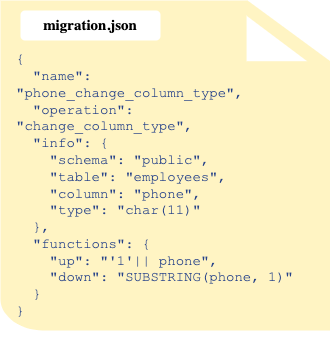

The diagram above was exported from draw.io. Its source (the exported page's mxGraphModel, read from the mxfile embedded in the PNG):
<mxGraphModel dx="1179" dy="629" grid="1" gridSize="10" guides="1" tooltips="1" connect="1" arrows="1" fold="1" page="1" pageScale="1" pageWidth="700" pageHeight="500" math="0" shadow="0">
  <root>
    <mxCell id="0" />
    <mxCell id="1" parent="0" />
    <mxCell id="VUiUP5se8l4X7z89HeUz-5" value="" style="shadow=0;dashed=0;html=1;strokeColor=none;fillColor=#FFF4C3;labelPosition=center;verticalLabelPosition=bottom;verticalAlign=top;align=center;outlineConnect=0;shape=mxgraph.veeam.2d.file;" parent="1" vertex="1">
      <mxGeometry x="190" y="60" width="330" height="330" as="geometry" />
    </mxCell>
    <mxCell id="VUiUP5se8l4X7z89HeUz-6" value="&lt;br&gt;&lt;div style=&quot;border-color: var(--border-color); color: rgb(0, 0, 0); font-style: normal; font-variant-ligatures: normal; font-variant-caps: normal; font-weight: 400; letter-spacing: normal; orphans: 2; text-indent: 0px; text-transform: none; widows: 2; word-spacing: 0px; -webkit-text-stroke-width: 0px; text-decoration-thickness: initial; text-decoration-style: initial; text-decoration-color: initial; font-family: Consolas, &amp;quot;Courier New&amp;quot;, monospace; font-size: 14px; text-align: left; scroll-behavior: auto !important;&quot;&gt;&lt;font style=&quot;scroll-behavior: auto !important; border-color: var(--border-color);&quot; color=&quot;#264289&quot;&gt;{&lt;/font&gt;&lt;/div&gt;&lt;div style=&quot;border-color: var(--border-color); color: rgb(0, 0, 0); font-style: normal; font-variant-ligatures: normal; font-variant-caps: normal; font-weight: 400; letter-spacing: normal; orphans: 2; text-indent: 0px; text-transform: none; widows: 2; word-spacing: 0px; -webkit-text-stroke-width: 0px; text-decoration-thickness: initial; text-decoration-style: initial; text-decoration-color: initial; font-family: Consolas, &amp;quot;Courier New&amp;quot;, monospace; font-size: 14px; text-align: left; scroll-behavior: auto !important;&quot;&gt;&lt;span style=&quot;border-color: var(--border-color); scroll-behavior: auto !important;&quot;&gt;&lt;font style=&quot;scroll-behavior: auto !important; border-color: var(--border-color);&quot; color=&quot;#264289&quot;&gt;&amp;nbsp; &quot;name&quot;: &quot;phone_change_column_type&quot;,&lt;/font&gt;&lt;/span&gt;&lt;/div&gt;&lt;div style=&quot;border-color: var(--border-color); color: rgb(0, 0, 0); font-style: normal; font-variant-ligatures: normal; font-variant-caps: normal; font-weight: 400; letter-spacing: normal; orphans: 2; text-indent: 0px; text-transform: none; widows: 2; word-spacing: 0px; -webkit-text-stroke-width: 0px; text-decoration-thickness: initial; text-decoration-style: initial; text-decoration-color: initial; font-family: Consolas, &amp;quot;Courier New&amp;quot;, monospace; font-size: 14px; text-align: left; scroll-behavior: auto !important;&quot;&gt;&lt;span style=&quot;border-color: var(--border-color); scroll-behavior: auto !important;&quot;&gt;&lt;font style=&quot;scroll-behavior: auto !important; border-color: var(--border-color);&quot; color=&quot;#264289&quot;&gt;&amp;nbsp; &quot;operation&quot;: &quot;change_column_type&quot;,&lt;/font&gt;&lt;/span&gt;&lt;/div&gt;&lt;div style=&quot;border-color: var(--border-color); color: rgb(0, 0, 0); font-style: normal; font-variant-ligatures: normal; font-variant-caps: normal; font-weight: 400; letter-spacing: normal; orphans: 2; text-indent: 0px; text-transform: none; widows: 2; word-spacing: 0px; -webkit-text-stroke-width: 0px; text-decoration-thickness: initial; text-decoration-style: initial; text-decoration-color: initial; font-family: Consolas, &amp;quot;Courier New&amp;quot;, monospace; font-size: 14px; text-align: left; scroll-behavior: auto !important;&quot;&gt;&lt;span style=&quot;border-color: var(--border-color); scroll-behavior: auto !important;&quot;&gt;&lt;font style=&quot;scroll-behavior: auto !important; border-color: var(--border-color);&quot; color=&quot;#264289&quot;&gt;&amp;nbsp; &quot;info&quot;: {&lt;/font&gt;&lt;/span&gt;&lt;/div&gt;&lt;div style=&quot;border-color: var(--border-color); color: rgb(0, 0, 0); font-style: normal; font-variant-ligatures: normal; font-variant-caps: normal; font-weight: 400; letter-spacing: normal; orphans: 2; text-indent: 0px; text-transform: none; widows: 2; word-spacing: 0px; -webkit-text-stroke-width: 0px; text-decoration-thickness: initial; text-decoration-style: initial; text-decoration-color: initial; font-family: Consolas, &amp;quot;Courier New&amp;quot;, monospace; font-size: 14px; text-align: left; scroll-behavior: auto !important;&quot;&gt;&lt;span style=&quot;border-color: var(--border-color); scroll-behavior: auto !important;&quot;&gt;&lt;font style=&quot;scroll-behavior: auto !important; border-color: var(--border-color);&quot; color=&quot;#264289&quot;&gt;&amp;nbsp; &amp;nbsp; &quot;schema&quot;: &quot;public&quot;,&lt;/font&gt;&lt;/span&gt;&lt;/div&gt;&lt;div style=&quot;border-color: var(--border-color); color: rgb(0, 0, 0); font-style: normal; font-variant-ligatures: normal; font-variant-caps: normal; font-weight: 400; letter-spacing: normal; orphans: 2; text-indent: 0px; text-transform: none; widows: 2; word-spacing: 0px; -webkit-text-stroke-width: 0px; text-decoration-thickness: initial; text-decoration-style: initial; text-decoration-color: initial; font-family: Consolas, &amp;quot;Courier New&amp;quot;, monospace; font-size: 14px; text-align: left; scroll-behavior: auto !important;&quot;&gt;&lt;span style=&quot;border-color: var(--border-color); scroll-behavior: auto !important;&quot;&gt;&lt;font style=&quot;scroll-behavior: auto !important; border-color: var(--border-color);&quot; color=&quot;#264289&quot;&gt;&amp;nbsp; &amp;nbsp; &quot;table&quot;: &quot;employees&quot;,&lt;/font&gt;&lt;/span&gt;&lt;/div&gt;&lt;div style=&quot;border-color: var(--border-color); color: rgb(0, 0, 0); font-style: normal; font-variant-ligatures: normal; font-variant-caps: normal; font-weight: 400; letter-spacing: normal; orphans: 2; text-indent: 0px; text-transform: none; widows: 2; word-spacing: 0px; -webkit-text-stroke-width: 0px; text-decoration-thickness: initial; text-decoration-style: initial; text-decoration-color: initial; font-family: Consolas, &amp;quot;Courier New&amp;quot;, monospace; font-size: 14px; text-align: left; scroll-behavior: auto !important;&quot;&gt;&lt;span style=&quot;border-color: var(--border-color); scroll-behavior: auto !important;&quot;&gt;&lt;font style=&quot;scroll-behavior: auto !important; border-color: var(--border-color);&quot; color=&quot;#264289&quot;&gt;&amp;nbsp; &amp;nbsp; &quot;column&quot;: &quot;phone&quot;,&lt;/font&gt;&lt;/span&gt;&lt;/div&gt;&lt;div style=&quot;border-color: var(--border-color); color: rgb(0, 0, 0); font-style: normal; font-variant-ligatures: normal; font-variant-caps: normal; font-weight: 400; letter-spacing: normal; orphans: 2; text-indent: 0px; text-transform: none; widows: 2; word-spacing: 0px; -webkit-text-stroke-width: 0px; text-decoration-thickness: initial; text-decoration-style: initial; text-decoration-color: initial; font-family: Consolas, &amp;quot;Courier New&amp;quot;, monospace; font-size: 14px; text-align: left; scroll-behavior: auto !important;&quot;&gt;&lt;span style=&quot;border-color: var(--border-color); scroll-behavior: auto !important;&quot;&gt;&lt;font style=&quot;scroll-behavior: auto !important; border-color: var(--border-color);&quot; color=&quot;#264289&quot;&gt;&amp;nbsp; &amp;nbsp; &quot;type&quot;: &quot;char(11)&quot;&lt;/font&gt;&lt;/span&gt;&lt;/div&gt;&lt;div style=&quot;border-color: var(--border-color); color: rgb(0, 0, 0); font-style: normal; font-variant-ligatures: normal; font-variant-caps: normal; font-weight: 400; letter-spacing: normal; orphans: 2; text-indent: 0px; text-transform: none; widows: 2; word-spacing: 0px; -webkit-text-stroke-width: 0px; text-decoration-thickness: initial; text-decoration-style: initial; text-decoration-color: initial; font-family: Consolas, &amp;quot;Courier New&amp;quot;, monospace; font-size: 14px; text-align: left; scroll-behavior: auto !important;&quot;&gt;&lt;span style=&quot;border-color: var(--border-color); scroll-behavior: auto !important;&quot;&gt;&lt;font style=&quot;scroll-behavior: auto !important; border-color: var(--border-color);&quot; color=&quot;#264289&quot;&gt;&amp;nbsp; },&lt;/font&gt;&lt;/span&gt;&lt;/div&gt;&lt;div style=&quot;border-color: var(--border-color); color: rgb(0, 0, 0); font-style: normal; font-variant-ligatures: normal; font-variant-caps: normal; font-weight: 400; letter-spacing: normal; orphans: 2; text-indent: 0px; text-transform: none; widows: 2; word-spacing: 0px; -webkit-text-stroke-width: 0px; text-decoration-thickness: initial; text-decoration-style: initial; text-decoration-color: initial; font-family: Consolas, &amp;quot;Courier New&amp;quot;, monospace; font-size: 14px; text-align: left; scroll-behavior: auto !important;&quot;&gt;&lt;span style=&quot;border-color: var(--border-color); scroll-behavior: auto !important;&quot;&gt;&lt;font style=&quot;scroll-behavior: auto !important; border-color: var(--border-color);&quot; color=&quot;#264289&quot;&gt;&amp;nbsp; &quot;functions&quot;: {&lt;/font&gt;&lt;/span&gt;&lt;/div&gt;&lt;div style=&quot;border-color: var(--border-color); color: rgb(0, 0, 0); font-style: normal; font-variant-ligatures: normal; font-variant-caps: normal; font-weight: 400; letter-spacing: normal; orphans: 2; text-indent: 0px; text-transform: none; widows: 2; word-spacing: 0px; -webkit-text-stroke-width: 0px; text-decoration-thickness: initial; text-decoration-style: initial; text-decoration-color: initial; font-family: Consolas, &amp;quot;Courier New&amp;quot;, monospace; font-size: 14px; text-align: left; scroll-behavior: auto !important;&quot;&gt;&lt;span style=&quot;border-color: var(--border-color); scroll-behavior: auto !important;&quot;&gt;&lt;font style=&quot;scroll-behavior: auto !important; border-color: var(--border-color);&quot; color=&quot;#264289&quot;&gt;&amp;nbsp; &amp;nbsp; &quot;up&quot;: &quot;'1'|| phone&quot;,&lt;/font&gt;&lt;/span&gt;&lt;/div&gt;&lt;div style=&quot;border-color: var(--border-color); color: rgb(0, 0, 0); font-style: normal; font-variant-ligatures: normal; font-variant-caps: normal; font-weight: 400; letter-spacing: normal; orphans: 2; text-indent: 0px; text-transform: none; widows: 2; word-spacing: 0px; -webkit-text-stroke-width: 0px; text-decoration-thickness: initial; text-decoration-style: initial; text-decoration-color: initial; font-family: Consolas, &amp;quot;Courier New&amp;quot;, monospace; font-size: 14px; text-align: left; scroll-behavior: auto !important;&quot;&gt;&lt;span style=&quot;border-color: var(--border-color); scroll-behavior: auto !important;&quot;&gt;&lt;font style=&quot;scroll-behavior: auto !important; border-color: var(--border-color);&quot; color=&quot;#264289&quot;&gt;&amp;nbsp; &amp;nbsp; &quot;down&quot;: &quot;SUBSTRING(phone, 1)&quot;&lt;/font&gt;&lt;/span&gt;&lt;/div&gt;&lt;div style=&quot;border-color: var(--border-color); color: rgb(0, 0, 0); font-style: normal; font-variant-ligatures: normal; font-variant-caps: normal; font-weight: 400; letter-spacing: normal; orphans: 2; text-indent: 0px; text-transform: none; widows: 2; word-spacing: 0px; -webkit-text-stroke-width: 0px; text-decoration-thickness: initial; text-decoration-style: initial; text-decoration-color: initial; font-family: Consolas, &amp;quot;Courier New&amp;quot;, monospace; font-size: 14px; text-align: left; scroll-behavior: auto !important;&quot;&gt;&lt;span style=&quot;border-color: var(--border-color); scroll-behavior: auto !important;&quot;&gt;&lt;font style=&quot;scroll-behavior: auto !important; border-color: var(--border-color);&quot; color=&quot;#264289&quot;&gt;&amp;nbsp; }&lt;/font&gt;&lt;/span&gt;&lt;/div&gt;&lt;div style=&quot;border-color: var(--border-color); color: rgb(0, 0, 0); font-style: normal; font-variant-ligatures: normal; font-variant-caps: normal; font-weight: 400; letter-spacing: normal; orphans: 2; text-indent: 0px; text-transform: none; widows: 2; word-spacing: 0px; -webkit-text-stroke-width: 0px; text-decoration-thickness: initial; text-decoration-style: initial; text-decoration-color: initial; font-family: Consolas, &amp;quot;Courier New&amp;quot;, monospace; font-size: 14px; text-align: left; scroll-behavior: auto !important;&quot;&gt;&lt;span style=&quot;border-color: var(--border-color); scroll-behavior: auto !important;&quot;&gt;&lt;font style=&quot;scroll-behavior: auto !important; border-color: var(--border-color);&quot; color=&quot;#264289&quot;&gt;}&lt;/font&gt;&lt;/span&gt;&lt;/div&gt;&lt;br&gt;" style="text;html=1;strokeColor=none;fillColor=none;align=center;verticalAlign=middle;whiteSpace=wrap;rounded=0;" parent="1" vertex="1">
      <mxGeometry x="205" y="70" width="295" height="350" as="geometry" />
    </mxCell>
    <mxCell id="VUiUP5se8l4X7z89HeUz-9" value="" style="rounded=1;whiteSpace=wrap;html=1;strokeColor=none;" parent="1" vertex="1">
      <mxGeometry x="210" y="70" width="140" height="30" as="geometry" />
    </mxCell>
    <mxCell id="VUiUP5se8l4X7z89HeUz-4" value="&lt;b&gt;&lt;font face=&quot;Shantell Sans&quot; style=&quot;font-size: 15px;&quot;&gt;migration.json&lt;/font&gt;&lt;/b&gt;" style="text;html=1;strokeColor=none;fillColor=none;align=center;verticalAlign=middle;whiteSpace=wrap;rounded=0;" parent="1" vertex="1">
      <mxGeometry x="250" y="70" width="60" height="30" as="geometry" />
    </mxCell>
  </root>
</mxGraphModel>